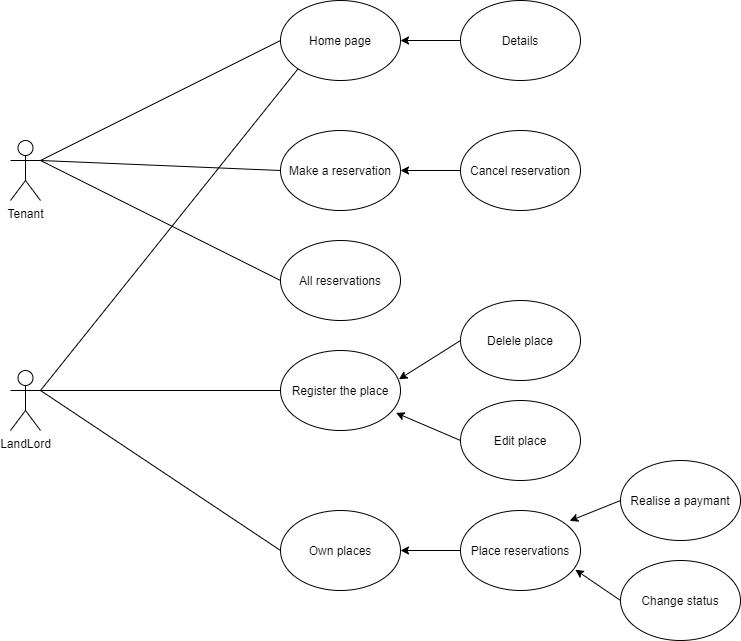

The diagram above was exported from draw.io. Its source (the exported page's mxGraphModel, read from the mxfile embedded in the PNG):
<mxGraphModel dx="1102" dy="937" grid="1" gridSize="10" guides="1" tooltips="1" connect="1" arrows="1" fold="1" page="1" pageScale="1" pageWidth="3300" pageHeight="4681" math="0" shadow="0">
  <root>
    <mxCell id="0" />
    <mxCell id="1" parent="0" />
    <mxCell id="3z4CPzQWWOCG6H8xfyp6-1" value="Tenant" style="shape=umlActor;verticalLabelPosition=bottom;verticalAlign=top;html=1;outlineConnect=0;" vertex="1" parent="1">
      <mxGeometry x="170" y="270" width="30" height="60" as="geometry" />
    </mxCell>
    <mxCell id="3z4CPzQWWOCG6H8xfyp6-4" value="Make a reservation" style="ellipse;whiteSpace=wrap;html=1;" vertex="1" parent="1">
      <mxGeometry x="440" y="260" width="120" height="80" as="geometry" />
    </mxCell>
    <mxCell id="3z4CPzQWWOCG6H8xfyp6-5" value="All reservations" style="ellipse;whiteSpace=wrap;html=1;" vertex="1" parent="1">
      <mxGeometry x="440" y="370" width="120" height="80" as="geometry" />
    </mxCell>
    <mxCell id="3z4CPzQWWOCG6H8xfyp6-6" value="Cancel reservation" style="ellipse;whiteSpace=wrap;html=1;" vertex="1" parent="1">
      <mxGeometry x="620" y="260" width="120" height="80" as="geometry" />
    </mxCell>
    <mxCell id="3z4CPzQWWOCG6H8xfyp6-7" value="Home page" style="ellipse;whiteSpace=wrap;html=1;" vertex="1" parent="1">
      <mxGeometry x="440" y="130" width="120" height="80" as="geometry" />
    </mxCell>
    <mxCell id="3z4CPzQWWOCG6H8xfyp6-10" value="" style="endArrow=none;html=1;rounded=0;exitX=1;exitY=0.3333333333333333;exitDx=0;exitDy=0;exitPerimeter=0;entryX=0;entryY=0.5;entryDx=0;entryDy=0;" edge="1" parent="1" source="3z4CPzQWWOCG6H8xfyp6-1" target="3z4CPzQWWOCG6H8xfyp6-5">
      <mxGeometry width="50" height="50" relative="1" as="geometry">
        <mxPoint x="540" y="500" as="sourcePoint" />
        <mxPoint x="590" y="450" as="targetPoint" />
      </mxGeometry>
    </mxCell>
    <mxCell id="3z4CPzQWWOCG6H8xfyp6-12" value="" style="endArrow=none;html=1;rounded=0;entryX=0;entryY=0.5;entryDx=0;entryDy=0;" edge="1" parent="1" target="3z4CPzQWWOCG6H8xfyp6-7">
      <mxGeometry width="50" height="50" relative="1" as="geometry">
        <mxPoint x="200" y="290" as="sourcePoint" />
        <mxPoint x="350" y="190" as="targetPoint" />
      </mxGeometry>
    </mxCell>
    <mxCell id="3z4CPzQWWOCG6H8xfyp6-13" value="Details" style="ellipse;whiteSpace=wrap;html=1;" vertex="1" parent="1">
      <mxGeometry x="620" y="130" width="120" height="80" as="geometry" />
    </mxCell>
    <mxCell id="3z4CPzQWWOCG6H8xfyp6-18" value="" style="endArrow=none;html=1;rounded=0;entryX=0;entryY=0.5;entryDx=0;entryDy=0;" edge="1" parent="1" target="3z4CPzQWWOCG6H8xfyp6-4">
      <mxGeometry width="50" height="50" relative="1" as="geometry">
        <mxPoint x="200" y="290" as="sourcePoint" />
        <mxPoint x="360" y="290" as="targetPoint" />
      </mxGeometry>
    </mxCell>
    <mxCell id="3z4CPzQWWOCG6H8xfyp6-19" value="LandLord" style="shape=umlActor;verticalLabelPosition=bottom;verticalAlign=top;html=1;outlineConnect=0;" vertex="1" parent="1">
      <mxGeometry x="170" y="500" width="30" height="60" as="geometry" />
    </mxCell>
    <mxCell id="3z4CPzQWWOCG6H8xfyp6-21" value="Register the place" style="ellipse;whiteSpace=wrap;html=1;" vertex="1" parent="1">
      <mxGeometry x="440" y="480" width="120" height="80" as="geometry" />
    </mxCell>
    <mxCell id="3z4CPzQWWOCG6H8xfyp6-22" value="" style="endArrow=none;html=1;rounded=0;exitX=1;exitY=0.3333333333333333;exitDx=0;exitDy=0;exitPerimeter=0;entryX=0;entryY=1;entryDx=0;entryDy=0;" edge="1" parent="1" source="3z4CPzQWWOCG6H8xfyp6-19" target="3z4CPzQWWOCG6H8xfyp6-7">
      <mxGeometry width="50" height="50" relative="1" as="geometry">
        <mxPoint x="280" y="650" as="sourcePoint" />
        <mxPoint x="420" y="590" as="targetPoint" />
      </mxGeometry>
    </mxCell>
    <mxCell id="3z4CPzQWWOCG6H8xfyp6-23" value="" style="endArrow=none;html=1;rounded=0;entryX=1;entryY=0.3333333333333333;entryDx=0;entryDy=0;entryPerimeter=0;exitX=0;exitY=0.5;exitDx=0;exitDy=0;" edge="1" parent="1" source="3z4CPzQWWOCG6H8xfyp6-21" target="3z4CPzQWWOCG6H8xfyp6-19">
      <mxGeometry width="50" height="50" relative="1" as="geometry">
        <mxPoint x="290" y="730" as="sourcePoint" />
        <mxPoint x="340" y="680" as="targetPoint" />
      </mxGeometry>
    </mxCell>
    <mxCell id="3z4CPzQWWOCG6H8xfyp6-24" value="Delele place" style="ellipse;whiteSpace=wrap;html=1;" vertex="1" parent="1">
      <mxGeometry x="620" y="430" width="120" height="80" as="geometry" />
    </mxCell>
    <mxCell id="3z4CPzQWWOCG6H8xfyp6-25" value="Edit place" style="ellipse;whiteSpace=wrap;html=1;" vertex="1" parent="1">
      <mxGeometry x="620" y="530" width="120" height="80" as="geometry" />
    </mxCell>
    <mxCell id="3z4CPzQWWOCG6H8xfyp6-28" value="" style="endArrow=classic;html=1;rounded=0;fontSize=6;jumpSize=4;entryX=0.987;entryY=0.36;entryDx=0;entryDy=0;exitX=0;exitY=0.5;exitDx=0;exitDy=0;entryPerimeter=0;" edge="1" parent="1" source="3z4CPzQWWOCG6H8xfyp6-24" target="3z4CPzQWWOCG6H8xfyp6-21">
      <mxGeometry width="50" height="50" relative="1" as="geometry">
        <mxPoint x="660" y="460" as="sourcePoint" />
        <mxPoint x="710" y="410" as="targetPoint" />
      </mxGeometry>
    </mxCell>
    <mxCell id="3z4CPzQWWOCG6H8xfyp6-29" value="" style="endArrow=classic;html=1;rounded=0;fontSize=6;jumpSize=4;exitX=0;exitY=0.5;exitDx=0;exitDy=0;entryX=0.963;entryY=0.78;entryDx=0;entryDy=0;entryPerimeter=0;" edge="1" parent="1" source="3z4CPzQWWOCG6H8xfyp6-25" target="3z4CPzQWWOCG6H8xfyp6-21">
      <mxGeometry width="50" height="50" relative="1" as="geometry">
        <mxPoint x="660" y="500" as="sourcePoint" />
        <mxPoint x="560" y="550" as="targetPoint" />
      </mxGeometry>
    </mxCell>
    <mxCell id="3z4CPzQWWOCG6H8xfyp6-30" value="" style="endArrow=classic;html=1;rounded=0;fontSize=6;jumpSize=4;entryX=1;entryY=0.5;entryDx=0;entryDy=0;exitX=0;exitY=0.5;exitDx=0;exitDy=0;" edge="1" parent="1" source="3z4CPzQWWOCG6H8xfyp6-13" target="3z4CPzQWWOCG6H8xfyp6-7">
      <mxGeometry width="50" height="50" relative="1" as="geometry">
        <mxPoint x="680" y="145" as="sourcePoint" />
        <mxPoint x="590" y="195" as="targetPoint" />
      </mxGeometry>
    </mxCell>
    <mxCell id="3z4CPzQWWOCG6H8xfyp6-31" value="" style="endArrow=classic;html=1;rounded=0;fontSize=6;jumpSize=4;exitX=0;exitY=0.5;exitDx=0;exitDy=0;entryX=1;entryY=0.5;entryDx=0;entryDy=0;" edge="1" parent="1" source="3z4CPzQWWOCG6H8xfyp6-6" target="3z4CPzQWWOCG6H8xfyp6-4">
      <mxGeometry width="50" height="50" relative="1" as="geometry">
        <mxPoint x="580" y="320" as="sourcePoint" />
        <mxPoint x="630" y="270" as="targetPoint" />
      </mxGeometry>
    </mxCell>
    <mxCell id="3z4CPzQWWOCG6H8xfyp6-34" value="Own places" style="ellipse;whiteSpace=wrap;html=1;fontSize=12;" vertex="1" parent="1">
      <mxGeometry x="440" y="640" width="120" height="80" as="geometry" />
    </mxCell>
    <mxCell id="3z4CPzQWWOCG6H8xfyp6-35" value="" style="endArrow=none;html=1;rounded=0;entryX=1;entryY=0.3333333333333333;entryDx=0;entryDy=0;entryPerimeter=0;exitX=0;exitY=0.5;exitDx=0;exitDy=0;" edge="1" parent="1" source="3z4CPzQWWOCG6H8xfyp6-34" target="3z4CPzQWWOCG6H8xfyp6-19">
      <mxGeometry width="50" height="50" relative="1" as="geometry">
        <mxPoint x="430" y="690" as="sourcePoint" />
        <mxPoint x="210" y="620" as="targetPoint" />
      </mxGeometry>
    </mxCell>
    <mxCell id="3z4CPzQWWOCG6H8xfyp6-36" value="Place reservations" style="ellipse;whiteSpace=wrap;html=1;fontSize=12;" vertex="1" parent="1">
      <mxGeometry x="620" y="640" width="120" height="80" as="geometry" />
    </mxCell>
    <mxCell id="3z4CPzQWWOCG6H8xfyp6-37" value="" style="endArrow=classic;html=1;rounded=0;fontSize=6;jumpSize=4;exitX=0;exitY=0.5;exitDx=0;exitDy=0;entryX=1;entryY=0.5;entryDx=0;entryDy=0;" edge="1" parent="1" source="3z4CPzQWWOCG6H8xfyp6-36" target="3z4CPzQWWOCG6H8xfyp6-34">
      <mxGeometry width="50" height="50" relative="1" as="geometry">
        <mxPoint x="600" y="640" as="sourcePoint" />
        <mxPoint x="510" y="600" as="targetPoint" />
      </mxGeometry>
    </mxCell>
    <mxCell id="3z4CPzQWWOCG6H8xfyp6-38" value="Realise a paymant" style="ellipse;whiteSpace=wrap;html=1;fontSize=12;" vertex="1" parent="1">
      <mxGeometry x="780" y="590" width="120" height="80" as="geometry" />
    </mxCell>
    <mxCell id="3z4CPzQWWOCG6H8xfyp6-39" value="Change status" style="ellipse;whiteSpace=wrap;html=1;fontSize=12;" vertex="1" parent="1">
      <mxGeometry x="780" y="690" width="120" height="80" as="geometry" />
    </mxCell>
    <mxCell id="3z4CPzQWWOCG6H8xfyp6-41" value="" style="endArrow=classic;html=1;rounded=0;fontSize=12;jumpSize=4;entryX=0.957;entryY=0.74;entryDx=0;entryDy=0;entryPerimeter=0;exitX=0;exitY=0.5;exitDx=0;exitDy=0;" edge="1" parent="1" source="3z4CPzQWWOCG6H8xfyp6-39" target="3z4CPzQWWOCG6H8xfyp6-36">
      <mxGeometry width="50" height="50" relative="1" as="geometry">
        <mxPoint x="730" y="860" as="sourcePoint" />
        <mxPoint x="780" y="810" as="targetPoint" />
      </mxGeometry>
    </mxCell>
    <mxCell id="3z4CPzQWWOCG6H8xfyp6-42" value="" style="endArrow=classic;html=1;rounded=0;fontSize=12;jumpSize=4;entryX=0.91;entryY=0.13;entryDx=0;entryDy=0;entryPerimeter=0;exitX=0;exitY=0.5;exitDx=0;exitDy=0;" edge="1" parent="1" source="3z4CPzQWWOCG6H8xfyp6-38" target="3z4CPzQWWOCG6H8xfyp6-36">
      <mxGeometry width="50" height="50" relative="1" as="geometry">
        <mxPoint x="790" y="683" as="sourcePoint" />
        <mxPoint x="730" y="640" as="targetPoint" />
      </mxGeometry>
    </mxCell>
  </root>
</mxGraphModel>